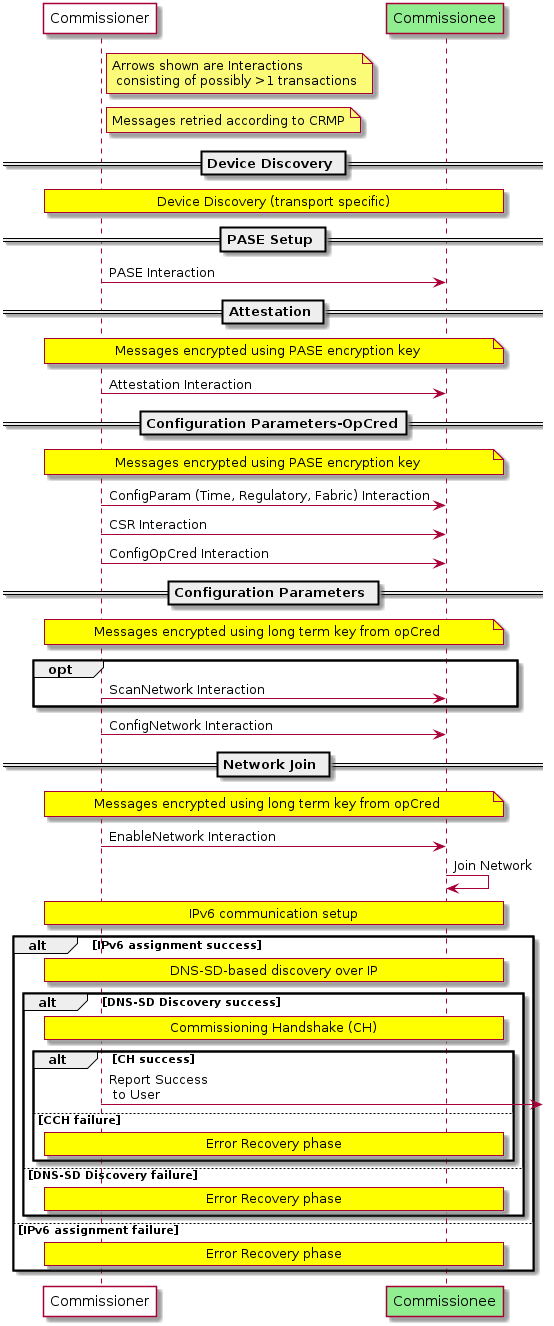

The diagram above was rendered by PlantUML. Its source (embedded in the PNG):
@startuml
participant "Commissioner" #white
participant "Commissionee" #lightGreen
note right of Commissioner : Arrows shown are Interactions \n consisting of possibly >1 transactions
note right of Commissioner : Messages retried according to CRMP
== Device Discovery ==
rnote over Commissionee, Commissioner #yellow: Device Discovery (transport specific)
== PASE Setup ==
Commissioner -> Commissionee : PASE Interaction
== Attestation ==
note over Commissionee, Commissioner #yellow: Messages encrypted using PASE encryption key
Commissioner -> Commissionee : Attestation Interaction
== Configuration Parameters-OpCred==
note over Commissionee, Commissioner #yellow: Messages encrypted using PASE encryption key
Commissioner -> Commissionee : ConfigParam (Time, Regulatory, Fabric) Interaction
Commissioner -> Commissionee : CSR Interaction
Commissioner -> Commissionee : ConfigOpCred Interaction
== Configuration Parameters ==
note over Commissionee, Commissioner #yellow: Messages encrypted using long term key from opCred
opt
Commissioner -> Commissionee : ScanNetwork Interaction
end
Commissioner -> Commissionee : ConfigNetwork Interaction
== Network Join ==
note over Commissionee, Commissioner #yellow:Messages encrypted using long term key from opCred
Commissioner -> Commissionee : EnableNetwork Interaction
Commissionee -> Commissionee : Join Network
rnote over Commissionee, Commissioner #yellow: IPv6 communication setup
alt IPv6 assignment success
rnote over Commissionee, Commissioner #yellow: DNS-SD-based discovery over IP
alt DNS-SD Discovery success
rnote over Commissionee, Commissioner #yellow: Commissioning Handshake (CH)
alt CH success
Commissioner -> : Report Success \n to User
else CCH failure
rnote over Commissionee, Commissioner #yellow: Error Recovery phase
end
else DNS-SD Discovery failure
rnote over Commissionee, Commissioner #yellow: Error Recovery phase
end
else IPv6 assignment failure
rnote over Commissionee, Commissioner #yellow: Error Recovery phase
end
@enduml